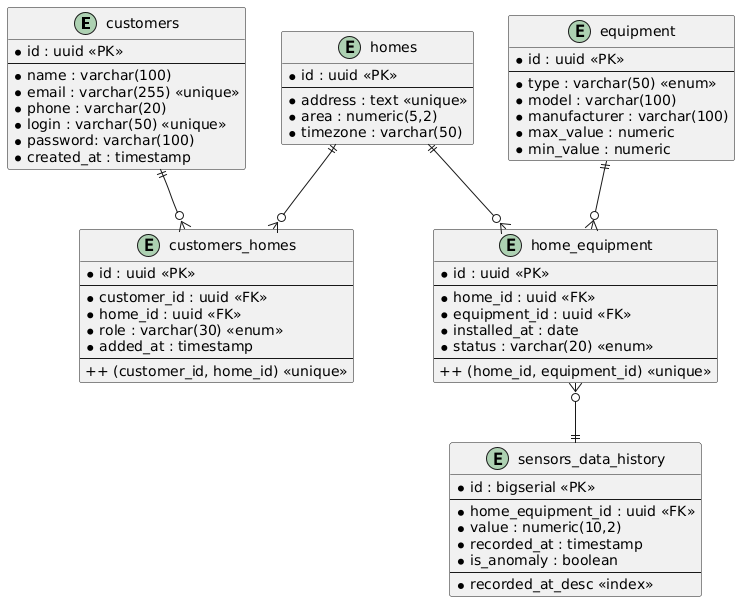

The diagram above was rendered by PlantUML. Its source (embedded in the PNG):
@startuml
' === Сущности ===
entity customers {
  * id : uuid <<PK>>
  --
  * name : varchar(100)
  * email : varchar(255) <<unique>>
  * phone : varchar(20)
  * login : varchar(50) <<unique>>
  * password: varchar(100)
  * created_at : timestamp
}

entity homes {
  * id : uuid <<PK>>
  --
  * address : text <<unique>>
  * area : numeric(5,2)
  * timezone : varchar(50)
}

entity equipment {
  * id : uuid <<PK>>
  --
  * type : varchar(50) <<enum>>
  * model : varchar(100)
  * manufacturer : varchar(100)
  * max_value : numeric
  * min_value : numeric
}

entity home_equipment {
  * id : uuid <<PK>>
  --
  * home_id : uuid <<FK>>
  * equipment_id : uuid <<FK>>
  * installed_at : date
  * status : varchar(20) <<enum>>
  --
  ++ (home_id, equipment_id) <<unique>>
}

entity customers_homes {
  * id : uuid <<PK>>
  --
  * customer_id : uuid <<FK>>
  * home_id : uuid <<FK>>
  * role : varchar(30) <<enum>>
  * added_at : timestamp
  --
  ++ (customer_id, home_id) <<unique>>
}

entity sensors_data_history {
  * id : bigserial <<PK>>
  --
  * home_equipment_id : uuid <<FK>>
  * value : numeric(10,2)
  * recorded_at : timestamp
  * is_anomaly : boolean
  --
  * recorded_at_desc <<index>>
}

' === Связи ===
customers ||--o{ customers_homes
homes ||--o{ customers_homes
homes ||--o{ home_equipment
equipment ||--o{ home_equipment
home_equipment }o--|| sensors_data_history
@enduml